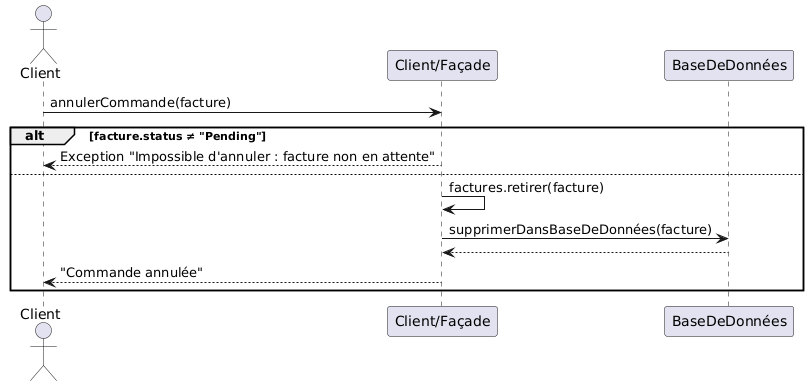

The diagram above was rendered by PlantUML. Its source (embedded in the PNG):
@startuml
actor Client
participant "Client/Façade" as Facade
participant "BaseDeDonnées" as Database

Client -> Facade: annulerCommande(facture)
alt facture.status ≠ "Pending"
    Facade --> Client: Exception "Impossible d'annuler : facture non en attente"
else
    Facade -> Facade: factures.retirer(facture)
    Facade -> Database: supprimerDansBaseDeDonnées(facture)
    Database --> Facade: 
    Facade --> Client: "Commande annulée"
end
@enduml